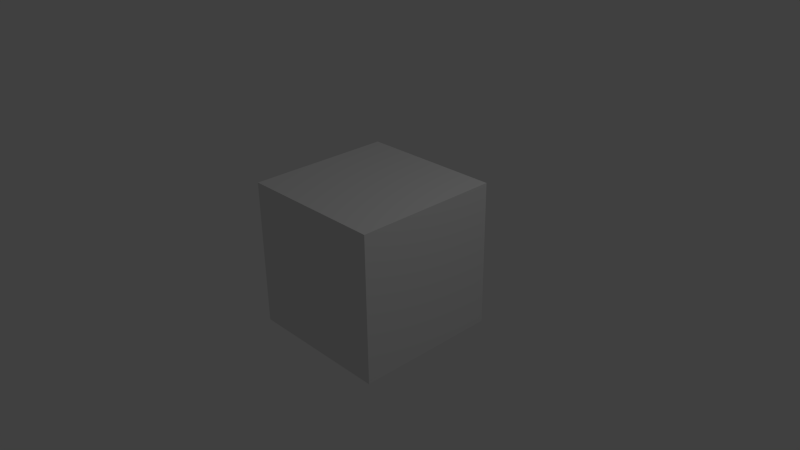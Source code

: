 # Source: Simple_Scene_267_x64.blend  (saved by Blender 2.67.0; exported with 4.5.12 LTS)
import bpy
from mathutils import Matrix  # noqa: F401  (used for matrix-valued properties, if any)

bpy.ops.wm.read_factory_settings(use_empty=True)
scene = bpy.context.scene
scene.name = 'Scene'

# ---- collections
col_collection_1 = bpy.data.collections.new('Collection 1'); scene.collection.children.link(col_collection_1)

# ---- materials (node trees are filled in below, after node groups)
mat_material = bpy.data.materials.new('Material')
mat_material.alpha_threshold = 0.0
mat_material.use_transparent_shadow = False
mat_material.roughness = 0.5
mat_material.line_color = (0.0, 0.0, 0.0, 1.0)

# ---- material node trees

# ---- world
world_world = bpy.data.worlds.new('World'); scene.world = world_world
world_world.color = (0.05088, 0.05088, 0.05088)
world_world.use_sun_shadow = False
world_world.sun_shadow_jitter_overblur = 0.0
world_world.cycles.sampling_method = 'MANUAL'
world_world.cycles.sample_map_resolution = 256

# ---- cameras
cam_camera = bpy.data.cameras.new('Camera')
cam_camera.clip_end = 100.0
cam_camera.lens = 35.0
cam_camera.sensor_width = 32.0
cam_camera.sensor_height = 18.0
cam_camera.ortho_scale = 7.314
cam_camera.dof.focus_distance = 0.0
cam_camera.dof.aperture_fstop = 128.0

# ---- lights
light_lamp = bpy.data.lights.new('Lamp', 'POINT')
light_lamp.transmission_factor = 0.0
light_lamp.cutoff_distance = 30.0
light_lamp.energy = 100.0
light_lamp.shadow_buffer_clip_start = 1.001
light_lamp.shadow_soft_size = 1.0
light_lamp.shadow_maximum_resolution = 0.006
light_lamp.use_absolute_resolution = True
light_lamp.cycles.use_multiple_importance_sampling = False

# ---- meshes
me_cube = bpy.data.meshes.new('Cube')
me_cube.from_pydata([(1.0, 1.0, -1.0), (1.0, -1.0, -1.0), (-1.0, -1.0, -1.0), (-1.0, 1.0, -1.0), (1.0, 1.0, 1.0), (1.0, -1.0, 1.0), (-1.0, -1.0, 1.0), (-1.0, 1.0, 1.0)], [], [(0, 1, 2, 3), (4, 7, 6, 5), (0, 4, 5, 1), (1, 5, 6, 2), (2, 6, 7, 3), (4, 0, 3, 7)])
me_cube.materials.append(mat_material)
me_cube.use_remesh_preserve_volume = False
me_cube.use_remesh_preserve_attributes = False
me_cube.use_mirror_vertex_groups = False
me_cube.update()

# ---- objects
ob_cube = bpy.data.objects.new('Cube', me_cube)
ob_lamp = bpy.data.objects.new('Lamp', light_lamp)
ob_camera = bpy.data.objects.new('Camera', cam_camera)

# ---- transforms, parenting, visibility, modifiers, constraints
ob_cube.location = (0.0, 0.0, 0.0)
ob_cube.lock_rotations_4d = False
ob_cube.empty_display_type = 'ARROWS'
ob_cube.lineart.crease_threshold = 0.0
ob_lamp.location = (4.076, 1.005, 5.904)
ob_lamp.rotation_euler = (0.6503, 0.05522, 1.866)
ob_lamp.lock_rotations_4d = False
ob_lamp.empty_display_type = 'ARROWS'
ob_lamp.color = (0.0, 0.0, 0.0, 0.0)
ob_lamp.lineart.crease_threshold = 0.0
ob_camera.location = (7.481, -6.508, 5.344)
ob_camera.rotation_euler = (1.109, 0.01082, 0.8149)
ob_camera.lock_rotations_4d = False
ob_camera.empty_display_type = 'ARROWS'
ob_camera.color = (0.0, 0.0, 0.0, 0.0)
ob_camera.display_type = 'WIRE'
ob_camera.lineart.crease_threshold = 0.0

# ---- collection membership
col_collection_1.objects.link(ob_cube)
col_collection_1.objects.link(ob_lamp)
col_collection_1.objects.link(ob_camera)

# ---- scene / render settings (as saved in the file)
scene.camera = ob_camera
scene.frame_start = 1; scene.frame_end = 250; scene.frame_set(1)
scene.render.engine = 'BLENDER_EEVEE_NEXT'
scene.render.image_settings.color_mode = 'RGB'
scene.render.image_settings.compression = 90
scene.render.resolution_percentage = 50
scene.render.dither_intensity = 0.0
scene.render.bake_margin = 2
scene.render.bake_bias = 0.0
scene.cycles.use_denoising = False
scene.cycles.samples = 10
scene.cycles.sampling_pattern = 'TABULATED_SOBOL'
scene.cycles.light_sampling_threshold = 0.0
scene.cycles.use_adaptive_sampling = False
scene.cycles.use_light_tree = False
scene.cycles.blur_glossy = 0.0
scene.cycles.volume_bounces = 1
scene.cycles.pixel_filter_type = 'GAUSSIAN'
scene.cycles.sample_clamp_indirect = 0.0
scene.view_settings.view_transform = 'Standard'
bpy.context.view_layer.update()
